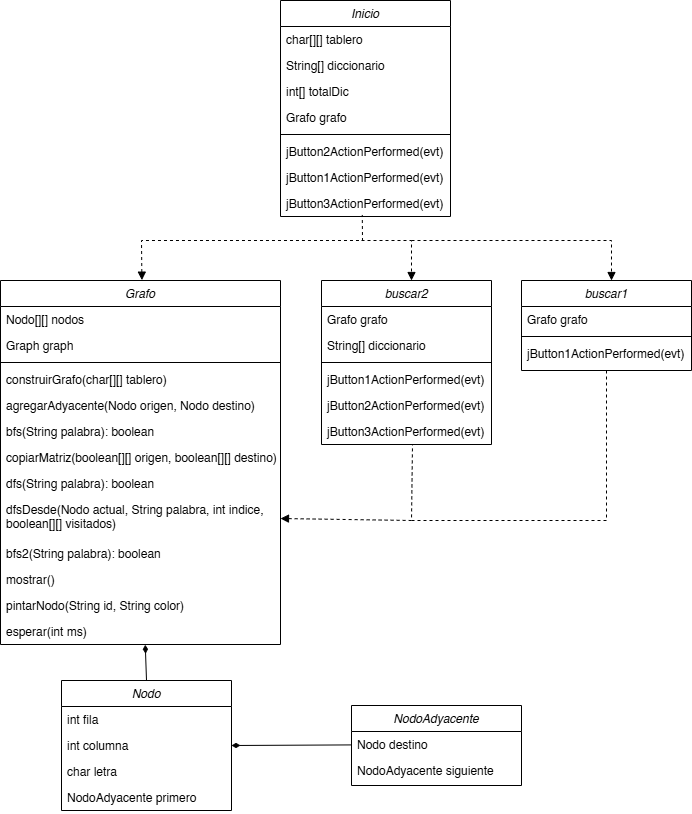

The diagram above was exported from draw.io. Its source (the exported page's mxGraphModel, read from the mxfile embedded in the PNG):
<mxGraphModel dx="998" dy="634" grid="1" gridSize="10" guides="1" tooltips="1" connect="1" arrows="1" fold="1" page="1" pageScale="1" pageWidth="827" pageHeight="1169" math="0" shadow="0">
  <root>
    <mxCell id="WIyWlLk6GJQsqaUBKTNV-0" />
    <mxCell id="WIyWlLk6GJQsqaUBKTNV-1" parent="WIyWlLk6GJQsqaUBKTNV-0" />
    <mxCell id="zkfFHV4jXpPFQw0GAbJ--0" value="Inicio" style="swimlane;fontStyle=2;align=center;verticalAlign=top;childLayout=stackLayout;horizontal=1;startSize=26;horizontalStack=0;resizeParent=1;resizeLast=0;collapsible=1;marginBottom=0;rounded=0;shadow=0;strokeWidth=1;" parent="WIyWlLk6GJQsqaUBKTNV-1" vertex="1">
      <mxGeometry x="329" y="80" width="170" height="216" as="geometry">
        <mxRectangle x="230" y="140" width="160" height="26" as="alternateBounds" />
      </mxGeometry>
    </mxCell>
    <mxCell id="zkfFHV4jXpPFQw0GAbJ--1" value="char[][] tablero" style="text;align=left;verticalAlign=top;spacingLeft=4;spacingRight=4;overflow=hidden;rotatable=0;points=[[0,0.5],[1,0.5]];portConstraint=eastwest;" parent="zkfFHV4jXpPFQw0GAbJ--0" vertex="1">
      <mxGeometry y="26" width="170" height="26" as="geometry" />
    </mxCell>
    <mxCell id="zkfFHV4jXpPFQw0GAbJ--2" value="String[] diccionario" style="text;align=left;verticalAlign=top;spacingLeft=4;spacingRight=4;overflow=hidden;rotatable=0;points=[[0,0.5],[1,0.5]];portConstraint=eastwest;rounded=0;shadow=0;html=0;" parent="zkfFHV4jXpPFQw0GAbJ--0" vertex="1">
      <mxGeometry y="52" width="170" height="26" as="geometry" />
    </mxCell>
    <mxCell id="zkfFHV4jXpPFQw0GAbJ--3" value="int[] totalDic" style="text;align=left;verticalAlign=top;spacingLeft=4;spacingRight=4;overflow=hidden;rotatable=0;points=[[0,0.5],[1,0.5]];portConstraint=eastwest;rounded=0;shadow=0;html=0;" parent="zkfFHV4jXpPFQw0GAbJ--0" vertex="1">
      <mxGeometry y="78" width="170" height="26" as="geometry" />
    </mxCell>
    <mxCell id="AnK8ev6ZbaTfUptX7KQc-0" value="Grafo grafo" style="text;align=left;verticalAlign=top;spacingLeft=4;spacingRight=4;overflow=hidden;rotatable=0;points=[[0,0.5],[1,0.5]];portConstraint=eastwest;rounded=0;shadow=0;html=0;" parent="zkfFHV4jXpPFQw0GAbJ--0" vertex="1">
      <mxGeometry y="104" width="170" height="26" as="geometry" />
    </mxCell>
    <mxCell id="zkfFHV4jXpPFQw0GAbJ--4" value="" style="line;html=1;strokeWidth=1;align=left;verticalAlign=middle;spacingTop=-1;spacingLeft=3;spacingRight=3;rotatable=0;labelPosition=right;points=[];portConstraint=eastwest;" parent="zkfFHV4jXpPFQw0GAbJ--0" vertex="1">
      <mxGeometry y="130" width="170" height="8" as="geometry" />
    </mxCell>
    <mxCell id="AnK8ev6ZbaTfUptX7KQc-1" value="jButton2ActionPerformed(evt)" style="text;align=left;verticalAlign=top;spacingLeft=4;spacingRight=4;overflow=hidden;rotatable=0;points=[[0,0.5],[1,0.5]];portConstraint=eastwest;rounded=0;shadow=0;html=0;" parent="zkfFHV4jXpPFQw0GAbJ--0" vertex="1">
      <mxGeometry y="138" width="170" height="26" as="geometry" />
    </mxCell>
    <mxCell id="AnK8ev6ZbaTfUptX7KQc-2" value="jButton1ActionPerformed(evt)" style="text;align=left;verticalAlign=top;spacingLeft=4;spacingRight=4;overflow=hidden;rotatable=0;points=[[0,0.5],[1,0.5]];portConstraint=eastwest;rounded=0;shadow=0;html=0;" parent="zkfFHV4jXpPFQw0GAbJ--0" vertex="1">
      <mxGeometry y="164" width="170" height="26" as="geometry" />
    </mxCell>
    <mxCell id="AnK8ev6ZbaTfUptX7KQc-3" value="jButton3ActionPerformed(evt)" style="text;align=left;verticalAlign=top;spacingLeft=4;spacingRight=4;overflow=hidden;rotatable=0;points=[[0,0.5],[1,0.5]];portConstraint=eastwest;rounded=0;shadow=0;html=0;" parent="zkfFHV4jXpPFQw0GAbJ--0" vertex="1">
      <mxGeometry y="190" width="170" height="26" as="geometry" />
    </mxCell>
    <mxCell id="AnK8ev6ZbaTfUptX7KQc-4" value="buscar1" style="swimlane;fontStyle=2;align=center;verticalAlign=top;childLayout=stackLayout;horizontal=1;startSize=26;horizontalStack=0;resizeParent=1;resizeLast=0;collapsible=1;marginBottom=0;rounded=0;shadow=0;strokeWidth=1;" parent="WIyWlLk6GJQsqaUBKTNV-1" vertex="1">
      <mxGeometry x="570" y="360" width="170" height="90" as="geometry">
        <mxRectangle x="230" y="140" width="160" height="26" as="alternateBounds" />
      </mxGeometry>
    </mxCell>
    <mxCell id="AnK8ev6ZbaTfUptX7KQc-8" value="Grafo grafo" style="text;align=left;verticalAlign=top;spacingLeft=4;spacingRight=4;overflow=hidden;rotatable=0;points=[[0,0.5],[1,0.5]];portConstraint=eastwest;rounded=0;shadow=0;html=0;" parent="AnK8ev6ZbaTfUptX7KQc-4" vertex="1">
      <mxGeometry y="26" width="170" height="26" as="geometry" />
    </mxCell>
    <mxCell id="AnK8ev6ZbaTfUptX7KQc-9" value="" style="line;html=1;strokeWidth=1;align=left;verticalAlign=middle;spacingTop=-1;spacingLeft=3;spacingRight=3;rotatable=0;labelPosition=right;points=[];portConstraint=eastwest;" parent="AnK8ev6ZbaTfUptX7KQc-4" vertex="1">
      <mxGeometry y="52" width="170" height="8" as="geometry" />
    </mxCell>
    <mxCell id="AnK8ev6ZbaTfUptX7KQc-11" value="jButton1ActionPerformed(evt)" style="text;align=left;verticalAlign=top;spacingLeft=4;spacingRight=4;overflow=hidden;rotatable=0;points=[[0,0.5],[1,0.5]];portConstraint=eastwest;rounded=0;shadow=0;html=0;" parent="AnK8ev6ZbaTfUptX7KQc-4" vertex="1">
      <mxGeometry y="60" width="170" height="26" as="geometry" />
    </mxCell>
    <mxCell id="AnK8ev6ZbaTfUptX7KQc-13" value="buscar2" style="swimlane;fontStyle=2;align=center;verticalAlign=top;childLayout=stackLayout;horizontal=1;startSize=26;horizontalStack=0;resizeParent=1;resizeLast=0;collapsible=1;marginBottom=0;rounded=0;shadow=0;strokeWidth=1;" parent="WIyWlLk6GJQsqaUBKTNV-1" vertex="1">
      <mxGeometry x="370" y="360" width="170" height="164" as="geometry">
        <mxRectangle x="230" y="140" width="160" height="26" as="alternateBounds" />
      </mxGeometry>
    </mxCell>
    <mxCell id="AnK8ev6ZbaTfUptX7KQc-14" value="Grafo grafo" style="text;align=left;verticalAlign=top;spacingLeft=4;spacingRight=4;overflow=hidden;rotatable=0;points=[[0,0.5],[1,0.5]];portConstraint=eastwest;rounded=0;shadow=0;html=0;" parent="AnK8ev6ZbaTfUptX7KQc-13" vertex="1">
      <mxGeometry y="26" width="170" height="26" as="geometry" />
    </mxCell>
    <mxCell id="AnK8ev6ZbaTfUptX7KQc-17" value="String[] diccionario" style="text;align=left;verticalAlign=top;spacingLeft=4;spacingRight=4;overflow=hidden;rotatable=0;points=[[0,0.5],[1,0.5]];portConstraint=eastwest;rounded=0;shadow=0;html=0;" parent="AnK8ev6ZbaTfUptX7KQc-13" vertex="1">
      <mxGeometry y="52" width="170" height="26" as="geometry" />
    </mxCell>
    <mxCell id="AnK8ev6ZbaTfUptX7KQc-15" value="" style="line;html=1;strokeWidth=1;align=left;verticalAlign=middle;spacingTop=-1;spacingLeft=3;spacingRight=3;rotatable=0;labelPosition=right;points=[];portConstraint=eastwest;" parent="AnK8ev6ZbaTfUptX7KQc-13" vertex="1">
      <mxGeometry y="78" width="170" height="8" as="geometry" />
    </mxCell>
    <mxCell id="AnK8ev6ZbaTfUptX7KQc-16" value="jButton1ActionPerformed(evt)" style="text;align=left;verticalAlign=top;spacingLeft=4;spacingRight=4;overflow=hidden;rotatable=0;points=[[0,0.5],[1,0.5]];portConstraint=eastwest;rounded=0;shadow=0;html=0;" parent="AnK8ev6ZbaTfUptX7KQc-13" vertex="1">
      <mxGeometry y="86" width="170" height="26" as="geometry" />
    </mxCell>
    <mxCell id="AnK8ev6ZbaTfUptX7KQc-18" value="jButton2ActionPerformed(evt)" style="text;align=left;verticalAlign=top;spacingLeft=4;spacingRight=4;overflow=hidden;rotatable=0;points=[[0,0.5],[1,0.5]];portConstraint=eastwest;rounded=0;shadow=0;html=0;" parent="AnK8ev6ZbaTfUptX7KQc-13" vertex="1">
      <mxGeometry y="112" width="170" height="26" as="geometry" />
    </mxCell>
    <mxCell id="AnK8ev6ZbaTfUptX7KQc-19" value="jButton3ActionPerformed(evt)" style="text;align=left;verticalAlign=top;spacingLeft=4;spacingRight=4;overflow=hidden;rotatable=0;points=[[0,0.5],[1,0.5]];portConstraint=eastwest;rounded=0;shadow=0;html=0;" parent="AnK8ev6ZbaTfUptX7KQc-13" vertex="1">
      <mxGeometry y="138" width="170" height="26" as="geometry" />
    </mxCell>
    <mxCell id="AnK8ev6ZbaTfUptX7KQc-20" value="NodoAdyacente" style="swimlane;fontStyle=2;align=center;verticalAlign=top;childLayout=stackLayout;horizontal=1;startSize=26;horizontalStack=0;resizeParent=1;resizeLast=0;collapsible=1;marginBottom=0;rounded=0;shadow=0;strokeWidth=1;" parent="WIyWlLk6GJQsqaUBKTNV-1" vertex="1">
      <mxGeometry x="400" y="785" width="170" height="80" as="geometry">
        <mxRectangle x="230" y="140" width="160" height="26" as="alternateBounds" />
      </mxGeometry>
    </mxCell>
    <mxCell id="AnK8ev6ZbaTfUptX7KQc-21" value="Nodo destino" style="text;align=left;verticalAlign=top;spacingLeft=4;spacingRight=4;overflow=hidden;rotatable=0;points=[[0,0.5],[1,0.5]];portConstraint=eastwest;" parent="AnK8ev6ZbaTfUptX7KQc-20" vertex="1">
      <mxGeometry y="26" width="170" height="26" as="geometry" />
    </mxCell>
    <mxCell id="AnK8ev6ZbaTfUptX7KQc-22" value="NodoAdyacente siguiente" style="text;align=left;verticalAlign=top;spacingLeft=4;spacingRight=4;overflow=hidden;rotatable=0;points=[[0,0.5],[1,0.5]];portConstraint=eastwest;rounded=0;shadow=0;html=0;" parent="AnK8ev6ZbaTfUptX7KQc-20" vertex="1">
      <mxGeometry y="52" width="170" height="26" as="geometry" />
    </mxCell>
    <mxCell id="AnK8ev6ZbaTfUptX7KQc-29" value="Nodo" style="swimlane;fontStyle=2;align=center;verticalAlign=top;childLayout=stackLayout;horizontal=1;startSize=26;horizontalStack=0;resizeParent=1;resizeLast=0;collapsible=1;marginBottom=0;rounded=0;shadow=0;strokeWidth=1;" parent="WIyWlLk6GJQsqaUBKTNV-1" vertex="1">
      <mxGeometry x="110" y="760" width="170" height="130" as="geometry">
        <mxRectangle x="230" y="140" width="160" height="26" as="alternateBounds" />
      </mxGeometry>
    </mxCell>
    <mxCell id="AnK8ev6ZbaTfUptX7KQc-30" value="int fila" style="text;align=left;verticalAlign=top;spacingLeft=4;spacingRight=4;overflow=hidden;rotatable=0;points=[[0,0.5],[1,0.5]];portConstraint=eastwest;" parent="AnK8ev6ZbaTfUptX7KQc-29" vertex="1">
      <mxGeometry y="26" width="170" height="26" as="geometry" />
    </mxCell>
    <mxCell id="AnK8ev6ZbaTfUptX7KQc-31" value="int columna" style="text;align=left;verticalAlign=top;spacingLeft=4;spacingRight=4;overflow=hidden;rotatable=0;points=[[0,0.5],[1,0.5]];portConstraint=eastwest;rounded=0;shadow=0;html=0;" parent="AnK8ev6ZbaTfUptX7KQc-29" vertex="1">
      <mxGeometry y="52" width="170" height="26" as="geometry" />
    </mxCell>
    <mxCell id="AnK8ev6ZbaTfUptX7KQc-32" value="char letra" style="text;align=left;verticalAlign=top;spacingLeft=4;spacingRight=4;overflow=hidden;rotatable=0;points=[[0,0.5],[1,0.5]];portConstraint=eastwest;rounded=0;shadow=0;html=0;" parent="AnK8ev6ZbaTfUptX7KQc-29" vertex="1">
      <mxGeometry y="78" width="170" height="26" as="geometry" />
    </mxCell>
    <mxCell id="AnK8ev6ZbaTfUptX7KQc-33" value="NodoAdyacente primero" style="text;align=left;verticalAlign=top;spacingLeft=4;spacingRight=4;overflow=hidden;rotatable=0;points=[[0,0.5],[1,0.5]];portConstraint=eastwest;rounded=0;shadow=0;html=0;" parent="AnK8ev6ZbaTfUptX7KQc-29" vertex="1">
      <mxGeometry y="104" width="170" height="26" as="geometry" />
    </mxCell>
    <mxCell id="AnK8ev6ZbaTfUptX7KQc-38" value="Grafo" style="swimlane;fontStyle=2;align=center;verticalAlign=top;childLayout=stackLayout;horizontal=1;startSize=26;horizontalStack=0;resizeParent=1;resizeLast=0;collapsible=1;marginBottom=0;rounded=0;shadow=0;strokeWidth=1;" parent="WIyWlLk6GJQsqaUBKTNV-1" vertex="1">
      <mxGeometry x="49" y="360" width="280" height="364" as="geometry">
        <mxRectangle x="230" y="140" width="160" height="26" as="alternateBounds" />
      </mxGeometry>
    </mxCell>
    <mxCell id="AnK8ev6ZbaTfUptX7KQc-39" value="Nodo[][] nodos" style="text;align=left;verticalAlign=top;spacingLeft=4;spacingRight=4;overflow=hidden;rotatable=0;points=[[0,0.5],[1,0.5]];portConstraint=eastwest;" parent="AnK8ev6ZbaTfUptX7KQc-38" vertex="1">
      <mxGeometry y="26" width="280" height="26" as="geometry" />
    </mxCell>
    <mxCell id="AnK8ev6ZbaTfUptX7KQc-40" value="Graph graph" style="text;align=left;verticalAlign=top;spacingLeft=4;spacingRight=4;overflow=hidden;rotatable=0;points=[[0,0.5],[1,0.5]];portConstraint=eastwest;rounded=0;shadow=0;html=0;" parent="AnK8ev6ZbaTfUptX7KQc-38" vertex="1">
      <mxGeometry y="52" width="280" height="26" as="geometry" />
    </mxCell>
    <mxCell id="AnK8ev6ZbaTfUptX7KQc-43" value="" style="line;html=1;strokeWidth=1;align=left;verticalAlign=middle;spacingTop=-1;spacingLeft=3;spacingRight=3;rotatable=0;labelPosition=right;points=[];portConstraint=eastwest;" parent="AnK8ev6ZbaTfUptX7KQc-38" vertex="1">
      <mxGeometry y="78" width="280" height="8" as="geometry" />
    </mxCell>
    <mxCell id="AnK8ev6ZbaTfUptX7KQc-44" value="construirGrafo(char[][] tablero)" style="text;align=left;verticalAlign=top;spacingLeft=4;spacingRight=4;overflow=hidden;rotatable=0;points=[[0,0.5],[1,0.5]];portConstraint=eastwest;rounded=0;shadow=0;html=0;" parent="AnK8ev6ZbaTfUptX7KQc-38" vertex="1">
      <mxGeometry y="86" width="280" height="26" as="geometry" />
    </mxCell>
    <mxCell id="AnK8ev6ZbaTfUptX7KQc-49" value="agregarAdyacente(Nodo origen, Nodo destino) " style="text;align=left;verticalAlign=top;spacingLeft=4;spacingRight=4;overflow=hidden;rotatable=0;points=[[0,0.5],[1,0.5]];portConstraint=eastwest;rounded=0;shadow=0;html=0;" parent="AnK8ev6ZbaTfUptX7KQc-38" vertex="1">
      <mxGeometry y="112" width="280" height="26" as="geometry" />
    </mxCell>
    <mxCell id="AnK8ev6ZbaTfUptX7KQc-45" value="bfs(String palabra): boolean" style="text;align=left;verticalAlign=top;spacingLeft=4;spacingRight=4;overflow=hidden;rotatable=0;points=[[0,0.5],[1,0.5]];portConstraint=eastwest;rounded=0;shadow=0;html=0;" parent="AnK8ev6ZbaTfUptX7KQc-38" vertex="1">
      <mxGeometry y="138" width="280" height="26" as="geometry" />
    </mxCell>
    <mxCell id="AnK8ev6ZbaTfUptX7KQc-50" value="copiarMatriz(boolean[][] origen, boolean[][] destino)" style="text;align=left;verticalAlign=top;spacingLeft=4;spacingRight=4;overflow=hidden;rotatable=0;points=[[0,0.5],[1,0.5]];portConstraint=eastwest;rounded=0;shadow=0;html=0;" parent="AnK8ev6ZbaTfUptX7KQc-38" vertex="1">
      <mxGeometry y="164" width="280" height="26" as="geometry" />
    </mxCell>
    <mxCell id="AnK8ev6ZbaTfUptX7KQc-59" value="" style="endArrow=none;dashed=1;html=1;rounded=0;entryX=0.481;entryY=0.941;entryDx=0;entryDy=0;entryPerimeter=0;exitX=1;exitY=0.5;exitDx=0;exitDy=0;startArrow=block;startFill=1;" parent="AnK8ev6ZbaTfUptX7KQc-38" source="AnK8ev6ZbaTfUptX7KQc-51" edge="1">
      <mxGeometry width="50" height="50" relative="1" as="geometry">
        <mxPoint x="191" y="230" as="sourcePoint" />
        <mxPoint x="412" y="164" as="targetPoint" />
        <Array as="points">
          <mxPoint x="411" y="240" />
        </Array>
      </mxGeometry>
    </mxCell>
    <mxCell id="AnK8ev6ZbaTfUptX7KQc-46" value="dfs(String palabra): boolean" style="text;align=left;verticalAlign=top;spacingLeft=4;spacingRight=4;overflow=hidden;rotatable=0;points=[[0,0.5],[1,0.5]];portConstraint=eastwest;rounded=0;shadow=0;html=0;" parent="AnK8ev6ZbaTfUptX7KQc-38" vertex="1">
      <mxGeometry y="190" width="280" height="26" as="geometry" />
    </mxCell>
    <mxCell id="AnK8ev6ZbaTfUptX7KQc-51" value="dfsDesde(Nodo actual, String palabra, int indice, &#10;boolean[][] visitados)" style="text;align=left;verticalAlign=top;spacingLeft=4;spacingRight=4;overflow=hidden;rotatable=0;points=[[0,0.5],[1,0.5]];portConstraint=eastwest;rounded=0;shadow=0;html=0;" parent="AnK8ev6ZbaTfUptX7KQc-38" vertex="1">
      <mxGeometry y="216" width="280" height="44" as="geometry" />
    </mxCell>
    <mxCell id="AnK8ev6ZbaTfUptX7KQc-47" value="bfs2(String palabra): boolean" style="text;align=left;verticalAlign=top;spacingLeft=4;spacingRight=4;overflow=hidden;rotatable=0;points=[[0,0.5],[1,0.5]];portConstraint=eastwest;rounded=0;shadow=0;html=0;" parent="AnK8ev6ZbaTfUptX7KQc-38" vertex="1">
      <mxGeometry y="260" width="280" height="26" as="geometry" />
    </mxCell>
    <mxCell id="AnK8ev6ZbaTfUptX7KQc-48" value="mostrar()" style="text;align=left;verticalAlign=top;spacingLeft=4;spacingRight=4;overflow=hidden;rotatable=0;points=[[0,0.5],[1,0.5]];portConstraint=eastwest;rounded=0;shadow=0;html=0;" parent="AnK8ev6ZbaTfUptX7KQc-38" vertex="1">
      <mxGeometry y="286" width="280" height="26" as="geometry" />
    </mxCell>
    <mxCell id="AnK8ev6ZbaTfUptX7KQc-52" value="pintarNodo(String id, String color)" style="text;align=left;verticalAlign=top;spacingLeft=4;spacingRight=4;overflow=hidden;rotatable=0;points=[[0,0.5],[1,0.5]];portConstraint=eastwest;rounded=0;shadow=0;html=0;" parent="AnK8ev6ZbaTfUptX7KQc-38" vertex="1">
      <mxGeometry y="312" width="280" height="26" as="geometry" />
    </mxCell>
    <mxCell id="AnK8ev6ZbaTfUptX7KQc-53" value="esperar(int ms)" style="text;align=left;verticalAlign=top;spacingLeft=4;spacingRight=4;overflow=hidden;rotatable=0;points=[[0,0.5],[1,0.5]];portConstraint=eastwest;rounded=0;shadow=0;html=0;" parent="AnK8ev6ZbaTfUptX7KQc-38" vertex="1">
      <mxGeometry y="338" width="280" height="26" as="geometry" />
    </mxCell>
    <mxCell id="AnK8ev6ZbaTfUptX7KQc-54" value="" style="endArrow=none;dashed=1;html=1;rounded=0;entryX=0.481;entryY=0.941;entryDx=0;entryDy=0;entryPerimeter=0;exitX=0.505;exitY=-0.001;exitDx=0;exitDy=0;startArrow=block;startFill=1;exitPerimeter=0;" parent="WIyWlLk6GJQsqaUBKTNV-1" source="AnK8ev6ZbaTfUptX7KQc-38" target="AnK8ev6ZbaTfUptX7KQc-3" edge="1">
      <mxGeometry width="50" height="50" relative="1" as="geometry">
        <mxPoint x="130" y="230" as="sourcePoint" />
        <mxPoint x="180" y="180" as="targetPoint" />
        <Array as="points">
          <mxPoint x="190" y="320" />
          <mxPoint x="411" y="320" />
        </Array>
      </mxGeometry>
    </mxCell>
    <mxCell id="AnK8ev6ZbaTfUptX7KQc-56" value="" style="endArrow=block;dashed=1;html=1;rounded=0;endFill=1;" parent="WIyWlLk6GJQsqaUBKTNV-1" edge="1">
      <mxGeometry width="50" height="50" relative="1" as="geometry">
        <mxPoint x="410" y="320" as="sourcePoint" />
        <mxPoint x="460" y="360" as="targetPoint" />
        <Array as="points">
          <mxPoint x="460" y="320" />
        </Array>
      </mxGeometry>
    </mxCell>
    <mxCell id="AnK8ev6ZbaTfUptX7KQc-57" value="" style="endArrow=block;dashed=1;html=1;rounded=0;endFill=1;" parent="WIyWlLk6GJQsqaUBKTNV-1" edge="1">
      <mxGeometry width="50" height="50" relative="1" as="geometry">
        <mxPoint x="460" y="320" as="sourcePoint" />
        <mxPoint x="660" y="360" as="targetPoint" />
        <Array as="points">
          <mxPoint x="660" y="320" />
        </Array>
      </mxGeometry>
    </mxCell>
    <mxCell id="AnK8ev6ZbaTfUptX7KQc-60" value="" style="endArrow=none;dashed=1;html=1;rounded=0;entryX=0.5;entryY=1;entryDx=0;entryDy=0;startArrow=none;startFill=0;" parent="WIyWlLk6GJQsqaUBKTNV-1" target="AnK8ev6ZbaTfUptX7KQc-4" edge="1">
      <mxGeometry width="50" height="50" relative="1" as="geometry">
        <mxPoint x="460" y="600" as="sourcePoint" />
        <mxPoint x="742" y="630" as="targetPoint" />
        <Array as="points">
          <mxPoint x="655" y="600" />
        </Array>
      </mxGeometry>
    </mxCell>
    <mxCell id="AnK8ev6ZbaTfUptX7KQc-61" value="" style="endArrow=none;html=1;rounded=0;exitX=1;exitY=0.5;exitDx=0;exitDy=0;startArrow=diamondThin;startFill=1;strokeWidth=1;endSize=10;" parent="WIyWlLk6GJQsqaUBKTNV-1" source="AnK8ev6ZbaTfUptX7KQc-31" target="AnK8ev6ZbaTfUptX7KQc-21" edge="1">
      <mxGeometry width="50" height="50" relative="1" as="geometry">
        <mxPoint x="460" y="710" as="sourcePoint" />
        <mxPoint x="510" y="660" as="targetPoint" />
      </mxGeometry>
    </mxCell>
    <mxCell id="AnK8ev6ZbaTfUptX7KQc-62" value="" style="endArrow=none;html=1;rounded=0;exitX=0.517;exitY=1.01;exitDx=0;exitDy=0;startArrow=diamondThin;startFill=1;strokeWidth=1;endSize=10;exitPerimeter=0;entryX=0.5;entryY=0;entryDx=0;entryDy=0;" parent="WIyWlLk6GJQsqaUBKTNV-1" source="AnK8ev6ZbaTfUptX7KQc-53" target="AnK8ev6ZbaTfUptX7KQc-29" edge="1">
      <mxGeometry width="50" height="50" relative="1" as="geometry">
        <mxPoint x="200" y="741" as="sourcePoint" />
        <mxPoint x="320" y="740" as="targetPoint" />
      </mxGeometry>
    </mxCell>
  </root>
</mxGraphModel>